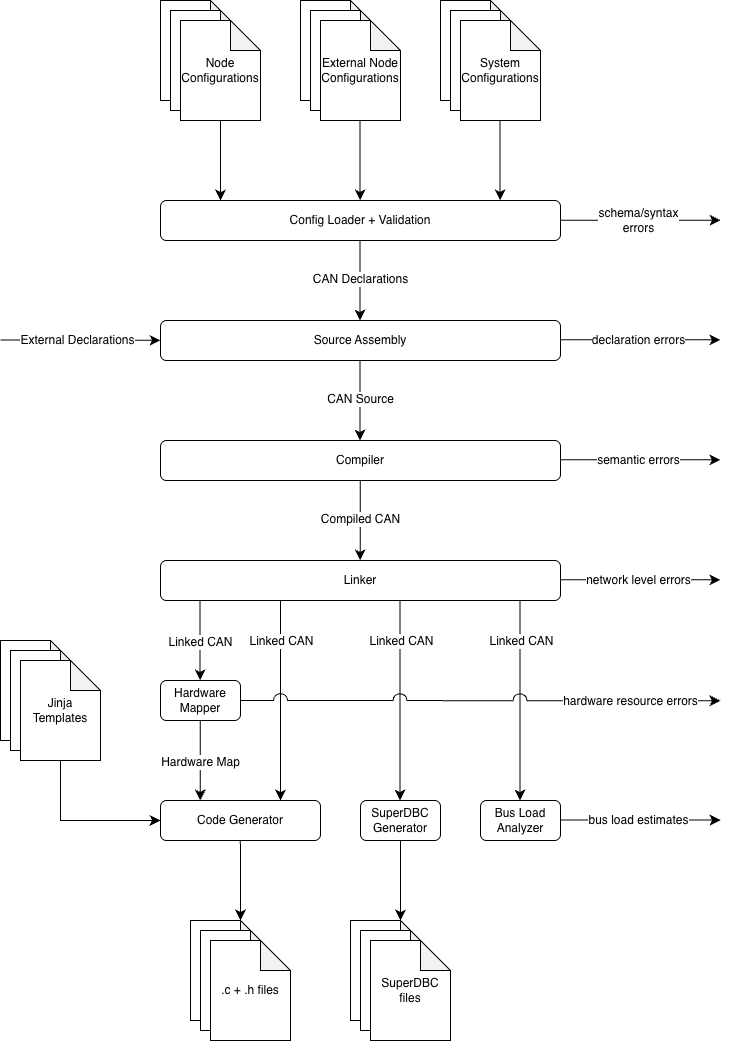

The diagram above was exported from draw.io. Its source (the exported page's mxGraphModel, read from the mxfile embedded in the PNG):
<mxGraphModel dx="819" dy="749" grid="1" gridSize="10" guides="1" tooltips="1" connect="1" arrows="1" fold="1" page="1" pageScale="1" pageWidth="850" pageHeight="1100" background="#FFFFFF" math="0" shadow="0">
  <root>
    <mxCell id="0" />
    <mxCell id="1" parent="0" />
    <mxCell id="193" parent="1" style="shape=note;whiteSpace=wrap;html=1;backgroundOutline=1;darkOpacity=0.05;" value="" vertex="1">
      <mxGeometry height="100" width="80" x="200" as="geometry" />
    </mxCell>
    <mxCell id="194" parent="1" style="shape=note;whiteSpace=wrap;html=1;backgroundOutline=1;darkOpacity=0.05;" value="" vertex="1">
      <mxGeometry height="100" width="80" x="210" y="10" as="geometry" />
    </mxCell>
    <mxCell id="195" edge="1" parent="1" source="196" style="edgeStyle=none;curved=1;rounded=0;orthogonalLoop=1;jettySize=auto;html=1;fontSize=12;startSize=8;endSize=8;">
      <mxGeometry relative="1" as="geometry">
        <mxPoint x="260" y="199.9999999999999" as="targetPoint" />
      </mxGeometry>
    </mxCell>
    <mxCell id="196" parent="1" style="shape=note;whiteSpace=wrap;html=1;backgroundOutline=1;darkOpacity=0.05;" value="Node Configurations" vertex="1">
      <mxGeometry height="100" width="80" x="220" y="20" as="geometry" />
    </mxCell>
    <mxCell id="197" parent="1" style="shape=note;whiteSpace=wrap;html=1;backgroundOutline=1;darkOpacity=0.05;" value="" vertex="1">
      <mxGeometry height="100" width="80" x="480" as="geometry" />
    </mxCell>
    <mxCell id="198" parent="1" style="shape=note;whiteSpace=wrap;html=1;backgroundOutline=1;darkOpacity=0.05;" value="" vertex="1">
      <mxGeometry height="100" width="80" x="490" y="10" as="geometry" />
    </mxCell>
    <mxCell id="199" parent="1" style="shape=note;whiteSpace=wrap;html=1;backgroundOutline=1;darkOpacity=0.05;" value="System Configurations" vertex="1">
      <mxGeometry height="100" width="80" x="500" y="20" as="geometry" />
    </mxCell>
    <mxCell id="200" parent="1" style="shape=note;whiteSpace=wrap;html=1;backgroundOutline=1;darkOpacity=0.05;" value="" vertex="1">
      <mxGeometry height="100" width="80" x="340" as="geometry" />
    </mxCell>
    <mxCell id="201" parent="1" style="shape=note;whiteSpace=wrap;html=1;backgroundOutline=1;darkOpacity=0.05;" value="" vertex="1">
      <mxGeometry height="100" width="80" x="350" y="10" as="geometry" />
    </mxCell>
    <mxCell id="202" parent="1" style="shape=note;whiteSpace=wrap;html=1;backgroundOutline=1;darkOpacity=0.05;" value="External Node Configurations" vertex="1">
      <mxGeometry height="100" width="80" x="360" y="20" as="geometry" />
    </mxCell>
    <mxCell id="203" parent="1" style="rounded=1;whiteSpace=wrap;html=1;" value="Config Loader + Validation" vertex="1">
      <mxGeometry height="40" width="400" x="200" y="200" as="geometry" />
    </mxCell>
    <mxCell id="204" edge="1" parent="1" style="edgeStyle=none;curved=1;rounded=0;orthogonalLoop=1;jettySize=auto;html=1;fontSize=12;startSize=8;endSize=8;">
      <mxGeometry relative="1" as="geometry">
        <mxPoint x="399.57" y="120" as="sourcePoint" />
        <mxPoint x="399.57" y="199.9999999999999" as="targetPoint" />
      </mxGeometry>
    </mxCell>
    <mxCell id="205" edge="1" parent="1" style="edgeStyle=none;curved=1;rounded=0;orthogonalLoop=1;jettySize=auto;html=1;fontSize=12;startSize=8;endSize=8;">
      <mxGeometry relative="1" as="geometry">
        <mxPoint x="539.57" y="120" as="sourcePoint" />
        <mxPoint x="539.57" y="199.9999999999999" as="targetPoint" />
      </mxGeometry>
    </mxCell>
    <mxCell id="206" edge="1" parent="1" style="endArrow=classic;html=1;rounded=0;fontSize=12;startSize=8;endSize=8;curved=1;" value="">
      <mxGeometry height="50" relative="1" width="50" as="geometry">
        <mxPoint x="600" y="219.8" as="sourcePoint" />
        <mxPoint x="760" y="219.8" as="targetPoint" />
      </mxGeometry>
    </mxCell>
    <mxCell id="207" connectable="0" parent="206" style="edgeLabel;html=1;align=center;verticalAlign=middle;resizable=0;points=[];fontSize=12;" value="schema/syntax&lt;div&gt;errors&lt;/div&gt;" vertex="1">
      <mxGeometry relative="1" x="-0.0341" as="geometry">
        <mxPoint as="offset" />
      </mxGeometry>
    </mxCell>
    <mxCell id="208" parent="1" style="rounded=1;whiteSpace=wrap;html=1;" value="Compiler" vertex="1">
      <mxGeometry height="40" width="400" x="200" y="440" as="geometry" />
    </mxCell>
    <mxCell id="209" edge="1" parent="1" style="edgeStyle=none;curved=1;rounded=0;orthogonalLoop=1;jettySize=auto;html=1;fontSize=12;startSize=8;endSize=8;">
      <mxGeometry relative="1" as="geometry">
        <mxPoint x="399.47" y="240" as="sourcePoint" />
        <mxPoint x="399.47" y="319.9999999999999" as="targetPoint" />
      </mxGeometry>
    </mxCell>
    <mxCell id="210" connectable="0" parent="209" style="edgeLabel;html=1;align=center;verticalAlign=middle;resizable=0;points=[];fontSize=12;" value="CAN Declarations" vertex="1">
      <mxGeometry relative="1" x="-0.0625" as="geometry">
        <mxPoint as="offset" />
      </mxGeometry>
    </mxCell>
    <mxCell id="211" edge="1" parent="1" style="endArrow=classic;html=1;rounded=0;fontSize=12;startSize=8;endSize=8;curved=1;" value="">
      <mxGeometry height="50" relative="1" width="50" as="geometry">
        <mxPoint x="600" y="459.37" as="sourcePoint" />
        <mxPoint x="760" y="459.37" as="targetPoint" />
      </mxGeometry>
    </mxCell>
    <mxCell id="212" connectable="0" parent="211" style="edgeLabel;html=1;align=center;verticalAlign=middle;resizable=0;points=[];fontSize=12;" value="semantic errors" vertex="1">
      <mxGeometry relative="1" x="-0.0341" as="geometry">
        <mxPoint as="offset" />
      </mxGeometry>
    </mxCell>
    <mxCell id="216" edge="1" parent="1" style="endArrow=classic;html=1;rounded=0;fontSize=12;startSize=8;endSize=8;curved=1;" value="">
      <mxGeometry height="50" relative="1" width="50" as="geometry">
        <mxPoint x="600" y="579.3699999999999" as="sourcePoint" />
        <mxPoint x="760" y="579.3699999999999" as="targetPoint" />
      </mxGeometry>
    </mxCell>
    <mxCell id="217" connectable="0" parent="216" style="edgeLabel;html=1;align=center;verticalAlign=middle;resizable=0;points=[];fontSize=12;" value="network level errors" vertex="1">
      <mxGeometry relative="1" x="-0.0341" as="geometry">
        <mxPoint as="offset" />
      </mxGeometry>
    </mxCell>
    <mxCell id="218" parent="1" style="rounded=1;whiteSpace=wrap;html=1;" value="Hardware Mapper" vertex="1">
      <mxGeometry height="40" width="80" x="200" y="680" as="geometry" />
    </mxCell>
    <mxCell id="222" edge="1" parent="1" style="edgeStyle=none;curved=1;rounded=0;orthogonalLoop=1;jettySize=auto;html=1;fontSize=12;startSize=8;endSize=8;">
      <mxGeometry relative="1" as="geometry">
        <mxPoint x="239.70000000000007" y="720" as="sourcePoint" />
        <mxPoint x="239.70000000000007" y="799.9999999999999" as="targetPoint" />
      </mxGeometry>
    </mxCell>
    <mxCell id="223" connectable="0" parent="222" style="edgeLabel;html=1;align=center;verticalAlign=middle;resizable=0;points=[];fontSize=12;" value="Hardware Map" vertex="1">
      <mxGeometry relative="1" x="0.0125" as="geometry">
        <mxPoint as="offset" />
      </mxGeometry>
    </mxCell>
    <mxCell id="228" parent="1" style="rounded=1;whiteSpace=wrap;html=1;" value="Code Generator" vertex="1">
      <mxGeometry height="40" width="160" x="200" y="800" as="geometry" />
    </mxCell>
    <mxCell id="231" parent="1" style="shape=note;whiteSpace=wrap;html=1;backgroundOutline=1;darkOpacity=0.05;" value="" vertex="1">
      <mxGeometry height="100" width="80" x="230" y="920" as="geometry" />
    </mxCell>
    <mxCell id="232" parent="1" style="shape=note;whiteSpace=wrap;html=1;backgroundOutline=1;darkOpacity=0.05;" value="" vertex="1">
      <mxGeometry height="100" width="80" x="240" y="930" as="geometry" />
    </mxCell>
    <mxCell id="233" parent="1" style="shape=note;whiteSpace=wrap;html=1;backgroundOutline=1;darkOpacity=0.05;" value=".c + .h files" vertex="1">
      <mxGeometry height="100" width="80" x="250" y="940" as="geometry" />
    </mxCell>
    <mxCell id="234" edge="1" parent="1" style="edgeStyle=none;curved=1;rounded=0;orthogonalLoop=1;jettySize=auto;html=1;fontSize=12;startSize=8;endSize=8;entryX=0;entryY=0;entryDx=50;entryDy=0;entryPerimeter=0;" target="231">
      <mxGeometry relative="1" as="geometry">
        <mxPoint x="279.87" y="840" as="sourcePoint" />
        <mxPoint x="279.87" y="910" as="targetPoint" />
      </mxGeometry>
    </mxCell>
    <mxCell id="235" parent="1" style="shape=note;whiteSpace=wrap;html=1;backgroundOutline=1;darkOpacity=0.05;" value="" vertex="1">
      <mxGeometry height="100" width="80" x="40" y="640" as="geometry" />
    </mxCell>
    <mxCell id="236" parent="1" style="shape=note;whiteSpace=wrap;html=1;backgroundOutline=1;darkOpacity=0.05;" value="" vertex="1">
      <mxGeometry height="100" width="80" x="50" y="650" as="geometry" />
    </mxCell>
    <mxCell id="237" parent="1" style="shape=note;whiteSpace=wrap;html=1;backgroundOutline=1;darkOpacity=0.05;" value="Jinja Templates" vertex="1">
      <mxGeometry height="100" width="80" x="60" y="660" as="geometry" />
    </mxCell>
    <mxCell id="239" parent="1" style="rounded=1;whiteSpace=wrap;html=1;" value="SuperDBC Generator" vertex="1">
      <mxGeometry height="40" width="80" x="400" y="800" as="geometry" />
    </mxCell>
    <mxCell id="240" edge="1" parent="1" style="edgeStyle=none;curved=1;rounded=0;orthogonalLoop=1;jettySize=auto;html=1;fontSize=12;startSize=8;endSize=8;entryX=0;entryY=0;entryDx=50;entryDy=0;entryPerimeter=0;" target="241">
      <mxGeometry relative="1" as="geometry">
        <mxPoint x="440" y="840" as="sourcePoint" />
        <mxPoint x="440" y="910" as="targetPoint" />
      </mxGeometry>
    </mxCell>
    <mxCell id="241" parent="1" style="shape=note;whiteSpace=wrap;html=1;backgroundOutline=1;darkOpacity=0.05;" value="" vertex="1">
      <mxGeometry height="100" width="80" x="390" y="920" as="geometry" />
    </mxCell>
    <mxCell id="242" parent="1" style="shape=note;whiteSpace=wrap;html=1;backgroundOutline=1;darkOpacity=0.05;" value="" vertex="1">
      <mxGeometry height="100" width="80" x="400" y="930" as="geometry" />
    </mxCell>
    <mxCell id="243" parent="1" style="shape=note;whiteSpace=wrap;html=1;backgroundOutline=1;darkOpacity=0.05;" value="SuperDBC files" vertex="1">
      <mxGeometry height="100" width="80" x="410" y="940" as="geometry" />
    </mxCell>
    <mxCell id="246" parent="1" style="rounded=1;whiteSpace=wrap;html=1;" value="Bus Load Analyzer" vertex="1">
      <mxGeometry height="40" width="80" x="520" y="800" as="geometry" />
    </mxCell>
    <mxCell id="253" edge="1" parent="1" style="endArrow=classic;html=1;rounded=0;fontSize=12;startSize=8;endSize=8;curved=1;" value="">
      <mxGeometry height="50" relative="1" width="50" as="geometry">
        <mxPoint x="40" y="339.57" as="sourcePoint" />
        <mxPoint x="200" y="339.86" as="targetPoint" />
      </mxGeometry>
    </mxCell>
    <mxCell id="254" connectable="0" parent="253" style="edgeLabel;html=1;align=center;verticalAlign=middle;resizable=0;points=[];fontSize=12;" value="External Declarations" vertex="1">
      <mxGeometry relative="1" x="-0.0341" as="geometry">
        <mxPoint as="offset" />
      </mxGeometry>
    </mxCell>
    <mxCell id="255" parent="1" style="rounded=1;whiteSpace=wrap;html=1;" value="Source Assembly" vertex="1">
      <mxGeometry height="40" width="400" x="200" y="320" as="geometry" />
    </mxCell>
    <mxCell id="256" edge="1" parent="1" style="edgeStyle=none;curved=1;rounded=0;orthogonalLoop=1;jettySize=auto;html=1;fontSize=12;startSize=8;endSize=8;">
      <mxGeometry relative="1" as="geometry">
        <mxPoint x="399.47" y="360" as="sourcePoint" />
        <mxPoint x="399.47" y="439.9999999999999" as="targetPoint" />
      </mxGeometry>
    </mxCell>
    <mxCell id="257" connectable="0" parent="256" style="edgeLabel;html=1;align=center;verticalAlign=middle;resizable=0;points=[];fontSize=12;" value="CAN Source" vertex="1">
      <mxGeometry relative="1" x="-0.0625" as="geometry">
        <mxPoint as="offset" />
      </mxGeometry>
    </mxCell>
    <mxCell id="258" parent="1" style="rounded=1;whiteSpace=wrap;html=1;" value="Linker" vertex="1">
      <mxGeometry height="40" width="400" x="200" y="560" as="geometry" />
    </mxCell>
    <mxCell id="259" edge="1" parent="1" style="edgeStyle=none;curved=1;rounded=0;orthogonalLoop=1;jettySize=auto;html=1;fontSize=12;startSize=8;endSize=8;">
      <mxGeometry relative="1" as="geometry">
        <mxPoint x="399.67" y="480" as="sourcePoint" />
        <mxPoint x="399.67" y="559.9999999999999" as="targetPoint" />
      </mxGeometry>
    </mxCell>
    <mxCell id="260" connectable="0" parent="259" style="edgeLabel;html=1;align=center;verticalAlign=middle;resizable=0;points=[];fontSize=12;" value="Compiled CAN" vertex="1">
      <mxGeometry relative="1" x="-0.0625" as="geometry">
        <mxPoint as="offset" />
      </mxGeometry>
    </mxCell>
    <mxCell id="261" edge="1" parent="1" style="endArrow=classic;html=1;rounded=0;fontSize=12;startSize=8;endSize=8;curved=1;" value="">
      <mxGeometry height="50" relative="1" width="50" as="geometry">
        <mxPoint x="600" y="339.33000000000004" as="sourcePoint" />
        <mxPoint x="760" y="339.33000000000004" as="targetPoint" />
      </mxGeometry>
    </mxCell>
    <mxCell id="262" connectable="0" parent="261" style="edgeLabel;html=1;align=center;verticalAlign=middle;resizable=0;points=[];fontSize=12;" value="declaration errors" vertex="1">
      <mxGeometry relative="1" x="-0.0341" as="geometry">
        <mxPoint as="offset" />
      </mxGeometry>
    </mxCell>
    <mxCell id="273" edge="1" parent="1" style="edgeStyle=none;curved=1;rounded=0;orthogonalLoop=1;jettySize=auto;html=1;fontSize=12;startSize=8;endSize=8;">
      <mxGeometry relative="1" as="geometry">
        <mxPoint x="239.62" y="600" as="sourcePoint" />
        <mxPoint x="239.62" y="679.9999999999999" as="targetPoint" />
      </mxGeometry>
    </mxCell>
    <mxCell id="274" connectable="0" parent="273" style="edgeLabel;html=1;align=center;verticalAlign=middle;resizable=0;points=[];fontSize=12;" value="Linked CAN" vertex="1">
      <mxGeometry relative="1" x="-0.0625" as="geometry">
        <mxPoint y="3" as="offset" />
      </mxGeometry>
    </mxCell>
    <mxCell id="277" edge="1" parent="1" style="endArrow=classic;html=1;rounded=0;fontSize=12;startSize=8;endSize=8;curved=1;" value="">
      <mxGeometry height="50" relative="1" width="50" as="geometry">
        <mxPoint x="600" y="819.5799999999999" as="sourcePoint" />
        <mxPoint x="760" y="819.5799999999999" as="targetPoint" />
      </mxGeometry>
    </mxCell>
    <mxCell id="278" connectable="0" parent="277" style="edgeLabel;html=1;align=center;verticalAlign=middle;resizable=0;points=[];fontSize=12;" value="bus load estimates" vertex="1">
      <mxGeometry relative="1" x="-0.0341" as="geometry">
        <mxPoint as="offset" />
      </mxGeometry>
    </mxCell>
    <mxCell id="285" edge="1" parent="1" source="237" style="edgeStyle=none;curved=0;rounded=0;orthogonalLoop=1;jettySize=auto;html=1;fontSize=12;startSize=8;endSize=8;entryX=0;entryY=0.5;entryDx=0;entryDy=0;exitX=0.5;exitY=1;exitDx=0;exitDy=0;exitPerimeter=0;" target="228">
      <mxGeometry relative="1" as="geometry">
        <Array as="points">
          <mxPoint x="100" y="820" />
        </Array>
        <mxPoint x="119.47" y="760" as="sourcePoint" />
        <mxPoint x="119.47" y="839.9999999999999" as="targetPoint" />
      </mxGeometry>
    </mxCell>
    <mxCell id="289" edge="1" parent="1" style="edgeStyle=none;curved=0;rounded=0;orthogonalLoop=1;jettySize=auto;html=1;fontSize=12;startSize=8;endSize=8;">
      <mxGeometry relative="1" as="geometry">
        <mxPoint x="320" y="600" as="sourcePoint" />
        <mxPoint x="320" y="800" as="targetPoint" />
      </mxGeometry>
    </mxCell>
    <mxCell id="290" connectable="0" parent="289" style="edgeLabel;html=1;align=center;verticalAlign=middle;resizable=0;points=[];fontSize=12;" value="&lt;span style=&quot;color: rgb(0, 0, 0);&quot;&gt;Linked CAN&lt;/span&gt;" vertex="1">
      <mxGeometry relative="1" x="-0.0625" as="geometry">
        <mxPoint y="-54" as="offset" />
      </mxGeometry>
    </mxCell>
    <mxCell id="291" edge="1" parent="1" style="edgeStyle=none;curved=0;rounded=0;orthogonalLoop=1;jettySize=auto;html=1;fontSize=12;startSize=8;endSize=8;">
      <mxGeometry relative="1" as="geometry">
        <mxPoint x="439.5" y="600" as="sourcePoint" />
        <mxPoint x="439.5" y="800" as="targetPoint" />
      </mxGeometry>
    </mxCell>
    <mxCell id="292" connectable="0" parent="291" style="edgeLabel;html=1;align=center;verticalAlign=middle;resizable=0;points=[];fontSize=12;" value="&lt;span style=&quot;color: rgb(0, 0, 0);&quot;&gt;Linked CAN&lt;/span&gt;" vertex="1">
      <mxGeometry relative="1" x="-0.0625" as="geometry">
        <mxPoint x="1" y="-54" as="offset" />
      </mxGeometry>
    </mxCell>
    <mxCell id="293" edge="1" parent="1" style="edgeStyle=none;curved=0;rounded=0;orthogonalLoop=1;jettySize=auto;html=1;fontSize=12;startSize=8;endSize=8;">
      <mxGeometry relative="1" as="geometry">
        <mxPoint x="559.5" y="600" as="sourcePoint" />
        <mxPoint x="559.5" y="800" as="targetPoint" />
      </mxGeometry>
    </mxCell>
    <mxCell id="294" connectable="0" parent="293" style="edgeLabel;html=1;align=center;verticalAlign=middle;resizable=0;points=[];fontSize=12;" value="&lt;span style=&quot;color: rgb(0, 0, 0);&quot;&gt;Linked CAN&lt;/span&gt;" vertex="1">
      <mxGeometry relative="1" x="-0.0625" as="geometry">
        <mxPoint x="1" y="-54" as="offset" />
      </mxGeometry>
    </mxCell>
    <mxCell id="279" edge="1" parent="1" source="218" style="endArrow=classic;html=1;rounded=0;fontSize=12;startSize=8;endSize=8;curved=0;flowAnimation=0;jumpStyle=arc;jumpSize=14;exitX=1;exitY=0.5;exitDx=0;exitDy=0;" value="">
      <mxGeometry height="50" relative="1" width="50" as="geometry">
        <mxPoint x="380" y="700" as="sourcePoint" />
        <mxPoint x="760" y="700.3" as="targetPoint" />
      </mxGeometry>
    </mxCell>
    <mxCell id="280" connectable="0" parent="279" style="edgeLabel;html=1;align=center;verticalAlign=middle;resizable=0;points=[];fontSize=12;" value="hardware resource errors" vertex="1">
      <mxGeometry relative="1" x="-0.0341" as="geometry">
        <mxPoint x="158" as="offset" />
      </mxGeometry>
    </mxCell>
  </root>
</mxGraphModel>